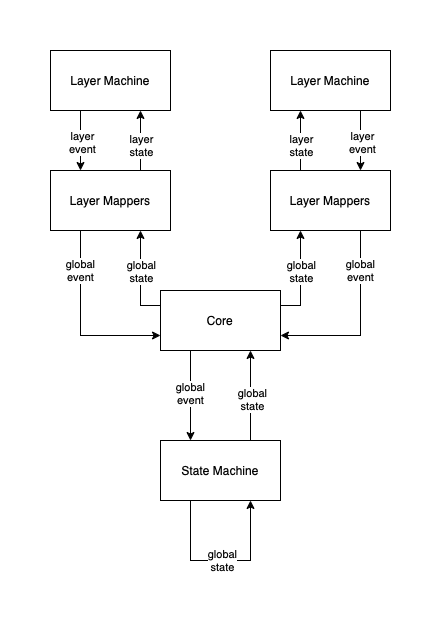

The diagram above was exported from draw.io. Its source (the exported page's mxGraphModel, read from the mxfile embedded in the PNG):
<mxGraphModel dx="786" dy="419" grid="1" gridSize="10" guides="1" tooltips="1" connect="1" arrows="1" fold="1" page="1" pageScale="1" pageWidth="827" pageHeight="1169" math="0" shadow="0">
  <root>
    <mxCell id="0" />
    <mxCell id="1" parent="0" />
    <mxCell id="Ci88IGGnT4IwaRnlCl02-13" style="edgeStyle=orthogonalEdgeStyle;rounded=0;orthogonalLoop=1;jettySize=auto;html=1;exitX=0;exitY=0.25;exitDx=0;exitDy=0;entryX=0.75;entryY=1;entryDx=0;entryDy=0;" parent="1" source="Ci88IGGnT4IwaRnlCl02-2" target="Ci88IGGnT4IwaRnlCl02-7" edge="1">
      <mxGeometry relative="1" as="geometry" />
    </mxCell>
    <mxCell id="Ci88IGGnT4IwaRnlCl02-15" value="global&lt;br&gt;state" style="edgeLabel;html=1;align=center;verticalAlign=middle;resizable=0;points=[];" parent="Ci88IGGnT4IwaRnlCl02-13" vertex="1" connectable="0">
      <mxGeometry x="0.1579" relative="1" as="geometry">
        <mxPoint as="offset" />
      </mxGeometry>
    </mxCell>
    <mxCell id="Ci88IGGnT4IwaRnlCl02-2" value="Core" style="rounded=0;whiteSpace=wrap;html=1;" parent="1" vertex="1">
      <mxGeometry x="220" y="260" width="120" height="60" as="geometry" />
    </mxCell>
    <mxCell id="Ci88IGGnT4IwaRnlCl02-10" style="edgeStyle=orthogonalEdgeStyle;rounded=0;orthogonalLoop=1;jettySize=auto;html=1;exitX=0.25;exitY=1;exitDx=0;exitDy=0;entryX=0.25;entryY=0;entryDx=0;entryDy=0;" parent="1" source="Ci88IGGnT4IwaRnlCl02-2" target="Ci88IGGnT4IwaRnlCl02-3" edge="1">
      <mxGeometry relative="1" as="geometry" />
    </mxCell>
    <mxCell id="Ci88IGGnT4IwaRnlCl02-12" value="global&lt;br&gt;event" style="edgeLabel;html=1;align=center;verticalAlign=middle;resizable=0;points=[];" parent="Ci88IGGnT4IwaRnlCl02-10" vertex="1" connectable="0">
      <mxGeometry x="-0.0667" y="-1" relative="1" as="geometry">
        <mxPoint as="offset" />
      </mxGeometry>
    </mxCell>
    <mxCell id="Ci88IGGnT4IwaRnlCl02-3" value="State Machine" style="rounded=0;whiteSpace=wrap;html=1;" parent="1" vertex="1">
      <mxGeometry x="220" y="410" width="120" height="60" as="geometry" />
    </mxCell>
    <mxCell id="Ci88IGGnT4IwaRnlCl02-4" style="edgeStyle=orthogonalEdgeStyle;rounded=0;orthogonalLoop=1;jettySize=auto;html=1;exitX=0.5;exitY=1;exitDx=0;exitDy=0;" parent="1" source="Ci88IGGnT4IwaRnlCl02-3" target="Ci88IGGnT4IwaRnlCl02-3" edge="1">
      <mxGeometry relative="1" as="geometry" />
    </mxCell>
    <mxCell id="Ci88IGGnT4IwaRnlCl02-16" style="edgeStyle=orthogonalEdgeStyle;rounded=0;orthogonalLoop=1;jettySize=auto;html=1;exitX=0.75;exitY=0;exitDx=0;exitDy=0;entryX=0.75;entryY=1;entryDx=0;entryDy=0;" parent="1" source="Ci88IGGnT4IwaRnlCl02-7" target="Ci88IGGnT4IwaRnlCl02-8" edge="1">
      <mxGeometry relative="1" as="geometry" />
    </mxCell>
    <mxCell id="Ci88IGGnT4IwaRnlCl02-17" value="layer&lt;br&gt;state" style="edgeLabel;html=1;align=center;verticalAlign=middle;resizable=0;points=[];" parent="Ci88IGGnT4IwaRnlCl02-16" vertex="1" connectable="0">
      <mxGeometry x="-0.1333" relative="1" as="geometry">
        <mxPoint as="offset" />
      </mxGeometry>
    </mxCell>
    <mxCell id="Ci88IGGnT4IwaRnlCl02-20" style="edgeStyle=orthogonalEdgeStyle;rounded=0;orthogonalLoop=1;jettySize=auto;html=1;exitX=0.25;exitY=1;exitDx=0;exitDy=0;entryX=0;entryY=0.75;entryDx=0;entryDy=0;" parent="1" source="Ci88IGGnT4IwaRnlCl02-7" target="Ci88IGGnT4IwaRnlCl02-2" edge="1">
      <mxGeometry relative="1" as="geometry" />
    </mxCell>
    <mxCell id="Ci88IGGnT4IwaRnlCl02-21" value="global&lt;br&gt;event" style="edgeLabel;html=1;align=center;verticalAlign=middle;resizable=0;points=[];" parent="Ci88IGGnT4IwaRnlCl02-20" vertex="1" connectable="0">
      <mxGeometry x="-0.5784" y="-1" relative="1" as="geometry">
        <mxPoint as="offset" />
      </mxGeometry>
    </mxCell>
    <mxCell id="Ci88IGGnT4IwaRnlCl02-7" value="Layer Mappers" style="rounded=0;whiteSpace=wrap;html=1;" parent="1" vertex="1">
      <mxGeometry x="110" y="140" width="120" height="60" as="geometry" />
    </mxCell>
    <mxCell id="Ci88IGGnT4IwaRnlCl02-18" style="edgeStyle=orthogonalEdgeStyle;rounded=0;orthogonalLoop=1;jettySize=auto;html=1;exitX=0.25;exitY=1;exitDx=0;exitDy=0;entryX=0.25;entryY=0;entryDx=0;entryDy=0;" parent="1" source="Ci88IGGnT4IwaRnlCl02-8" target="Ci88IGGnT4IwaRnlCl02-7" edge="1">
      <mxGeometry relative="1" as="geometry" />
    </mxCell>
    <mxCell id="Ci88IGGnT4IwaRnlCl02-19" value="layer&lt;br&gt;event" style="edgeLabel;html=1;align=center;verticalAlign=middle;resizable=0;points=[];" parent="Ci88IGGnT4IwaRnlCl02-18" vertex="1" connectable="0">
      <mxGeometry x="0.0333" y="1" relative="1" as="geometry">
        <mxPoint as="offset" />
      </mxGeometry>
    </mxCell>
    <mxCell id="Ci88IGGnT4IwaRnlCl02-8" value="Layer Machine" style="rounded=0;whiteSpace=wrap;html=1;" parent="1" vertex="1">
      <mxGeometry x="110" y="20" width="120" height="60" as="geometry" />
    </mxCell>
    <mxCell id="Ci88IGGnT4IwaRnlCl02-23" style="edgeStyle=orthogonalEdgeStyle;rounded=0;orthogonalLoop=1;jettySize=auto;html=1;exitX=0.75;exitY=0;exitDx=0;exitDy=0;entryX=0.25;entryY=0;entryDx=0;entryDy=0;" parent="1" source="Ci88IGGnT4IwaRnlCl02-3" edge="1">
      <mxGeometry relative="1" as="geometry">
        <mxPoint x="310" y="380" as="sourcePoint" />
        <mxPoint x="310" y="320" as="targetPoint" />
      </mxGeometry>
    </mxCell>
    <mxCell id="Ci88IGGnT4IwaRnlCl02-24" value="global&lt;br&gt;state" style="edgeLabel;html=1;align=center;verticalAlign=middle;resizable=0;points=[];" parent="Ci88IGGnT4IwaRnlCl02-23" vertex="1" connectable="0">
      <mxGeometry x="-0.0667" y="-1" relative="1" as="geometry">
        <mxPoint as="offset" />
      </mxGeometry>
    </mxCell>
    <mxCell id="Ci88IGGnT4IwaRnlCl02-25" style="edgeStyle=orthogonalEdgeStyle;rounded=0;orthogonalLoop=1;jettySize=auto;html=1;exitX=0.25;exitY=1;exitDx=0;exitDy=0;entryX=0.75;entryY=1;entryDx=0;entryDy=0;" parent="1" source="Ci88IGGnT4IwaRnlCl02-3" target="Ci88IGGnT4IwaRnlCl02-3" edge="1">
      <mxGeometry relative="1" as="geometry">
        <Array as="points">
          <mxPoint x="250" y="530" />
          <mxPoint x="310" y="530" />
        </Array>
      </mxGeometry>
    </mxCell>
    <mxCell id="Ci88IGGnT4IwaRnlCl02-26" value="global&lt;br&gt;state" style="edgeLabel;html=1;align=center;verticalAlign=middle;resizable=0;points=[];" parent="Ci88IGGnT4IwaRnlCl02-25" vertex="1" connectable="0">
      <mxGeometry x="0.0111" y="1" relative="1" as="geometry">
        <mxPoint as="offset" />
      </mxGeometry>
    </mxCell>
    <mxCell id="Ci88IGGnT4IwaRnlCl02-33" value="Layer Mappers" style="rounded=0;whiteSpace=wrap;html=1;" parent="1" vertex="1">
      <mxGeometry x="330" y="140" width="120" height="60" as="geometry" />
    </mxCell>
    <mxCell id="Ci88IGGnT4IwaRnlCl02-35" value="Layer Machine" style="rounded=0;whiteSpace=wrap;html=1;" parent="1" vertex="1">
      <mxGeometry x="330" y="20" width="120" height="60" as="geometry" />
    </mxCell>
    <mxCell id="Ci88IGGnT4IwaRnlCl02-38" style="edgeStyle=orthogonalEdgeStyle;rounded=0;orthogonalLoop=1;jettySize=auto;html=1;exitX=0.25;exitY=0;exitDx=0;exitDy=0;entryX=0.25;entryY=1;entryDx=0;entryDy=0;" parent="1" source="Ci88IGGnT4IwaRnlCl02-33" target="Ci88IGGnT4IwaRnlCl02-35" edge="1">
      <mxGeometry relative="1" as="geometry">
        <mxPoint x="380" y="140" as="sourcePoint" />
        <mxPoint x="380" y="80" as="targetPoint" />
      </mxGeometry>
    </mxCell>
    <mxCell id="Ci88IGGnT4IwaRnlCl02-39" value="layer&lt;br&gt;state" style="edgeLabel;html=1;align=center;verticalAlign=middle;resizable=0;points=[];" parent="Ci88IGGnT4IwaRnlCl02-38" vertex="1" connectable="0">
      <mxGeometry x="-0.1333" relative="1" as="geometry">
        <mxPoint as="offset" />
      </mxGeometry>
    </mxCell>
    <mxCell id="Ci88IGGnT4IwaRnlCl02-40" style="edgeStyle=orthogonalEdgeStyle;rounded=0;orthogonalLoop=1;jettySize=auto;html=1;exitX=0.75;exitY=1;exitDx=0;exitDy=0;entryX=0.75;entryY=0;entryDx=0;entryDy=0;" parent="1" source="Ci88IGGnT4IwaRnlCl02-35" target="Ci88IGGnT4IwaRnlCl02-33" edge="1">
      <mxGeometry relative="1" as="geometry">
        <mxPoint x="450" y="80.00000000000006" as="sourcePoint" />
        <mxPoint x="450" y="140" as="targetPoint" />
      </mxGeometry>
    </mxCell>
    <mxCell id="Ci88IGGnT4IwaRnlCl02-41" value="layer&lt;br&gt;event" style="edgeLabel;html=1;align=center;verticalAlign=middle;resizable=0;points=[];" parent="Ci88IGGnT4IwaRnlCl02-40" vertex="1" connectable="0">
      <mxGeometry x="0.0333" y="1" relative="1" as="geometry">
        <mxPoint as="offset" />
      </mxGeometry>
    </mxCell>
    <mxCell id="Ci88IGGnT4IwaRnlCl02-44" style="edgeStyle=orthogonalEdgeStyle;rounded=0;orthogonalLoop=1;jettySize=auto;html=1;exitX=1;exitY=0.25;exitDx=0;exitDy=0;entryX=0.25;entryY=1;entryDx=0;entryDy=0;" parent="1" source="Ci88IGGnT4IwaRnlCl02-2" target="Ci88IGGnT4IwaRnlCl02-33" edge="1">
      <mxGeometry relative="1" as="geometry">
        <mxPoint x="400" y="275" as="sourcePoint" />
        <mxPoint x="380" y="220" as="targetPoint" />
      </mxGeometry>
    </mxCell>
    <mxCell id="Ci88IGGnT4IwaRnlCl02-45" value="global&lt;br&gt;state" style="edgeLabel;html=1;align=center;verticalAlign=middle;resizable=0;points=[];" parent="Ci88IGGnT4IwaRnlCl02-44" vertex="1" connectable="0">
      <mxGeometry x="0.1579" relative="1" as="geometry">
        <mxPoint as="offset" />
      </mxGeometry>
    </mxCell>
    <mxCell id="Ci88IGGnT4IwaRnlCl02-46" style="edgeStyle=orthogonalEdgeStyle;rounded=0;orthogonalLoop=1;jettySize=auto;html=1;exitX=0.75;exitY=1;exitDx=0;exitDy=0;entryX=1;entryY=0.75;entryDx=0;entryDy=0;" parent="1" source="Ci88IGGnT4IwaRnlCl02-33" target="Ci88IGGnT4IwaRnlCl02-2" edge="1">
      <mxGeometry relative="1" as="geometry">
        <mxPoint x="374" y="220" as="sourcePoint" />
        <mxPoint x="454" y="325" as="targetPoint" />
      </mxGeometry>
    </mxCell>
    <mxCell id="Ci88IGGnT4IwaRnlCl02-47" value="global&lt;br&gt;event" style="edgeLabel;html=1;align=center;verticalAlign=middle;resizable=0;points=[];" parent="Ci88IGGnT4IwaRnlCl02-46" vertex="1" connectable="0">
      <mxGeometry x="-0.5784" y="-1" relative="1" as="geometry">
        <mxPoint as="offset" />
      </mxGeometry>
    </mxCell>
  </root>
</mxGraphModel>